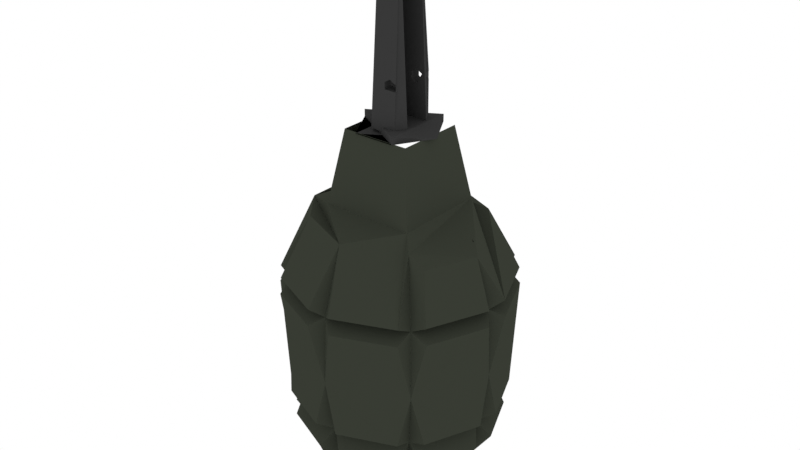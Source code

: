 # Source: F1_grenade_.blend  (saved by Blender 4.1.23; exported with 4.5.12 LTS)
import bpy
from mathutils import Matrix  # noqa: F401  (used for matrix-valued properties, if any)

bpy.ops.wm.read_factory_settings(use_empty=True)
scene = bpy.context.scene
scene.name = 'Scene'

# ---- collections
col_collection = bpy.data.collections.new('Collection'); scene.collection.children.link(col_collection)

# ---- materials (node trees are filled in below, after node groups)
mat_material = bpy.data.materials.new('Material')
mat_material_001 = bpy.data.materials.new('Material.001')
mat_material_002 = bpy.data.materials.new('Material.002')
mat_material_003 = bpy.data.materials.new('Material.003')

# ---- material node trees
mat_material.use_nodes = True; mat_material.node_tree.nodes.clear()
_N = mat_material.node_tree.nodes; _L = mat_material.node_tree.links
n0 = _N.new('ShaderNodeOutputMaterial'); n0.name = 'Material Output'; n0.location = (300, 300)
n1 = _N.new('ShaderNodeBsdfPrincipled'); n1.name = 'Principled BSDF'; n1.location = (10, 300)
n1.distribution = 'GGX'
n1.subsurface_method = 'BURLEY'
n1.inputs[0].default_value = (0.0396, 0.04445, 0.03323, 1.0)
n1.inputs[3].default_value = 1.45
n1.inputs[13].default_value = 0.0
n1.inputs[27].default_value = (0.0, 0.0, 0.0, 1.0)
n1.inputs[28].default_value = 1.0
_L.new(n1.outputs[0], n0.inputs[0])
n0.is_active_output = True
mat_material_001.use_nodes = True; mat_material_001.node_tree.nodes.clear()
_N = mat_material_001.node_tree.nodes; _L = mat_material_001.node_tree.links
n0 = _N.new('ShaderNodeOutputMaterial'); n0.name = 'Material Output'; n0.location = (300, 300)
n1 = _N.new('ShaderNodeBsdfPrincipled'); n1.name = 'Principled BSDF'; n1.location = (10, 300)
n1.distribution = 'GGX'
n1.subsurface_method = 'BURLEY'
n1.inputs[0].default_value = (0.03968, 0.03968, 0.03968, 1.0)
n1.inputs[3].default_value = 1.45
n1.inputs[13].default_value = 0.0
n1.inputs[27].default_value = (0.0, 0.0, 0.0, 1.0)
n1.inputs[28].default_value = 1.0
_L.new(n1.outputs[0], n0.inputs[0])
n0.is_active_output = True
mat_material_002.use_nodes = True; mat_material_002.node_tree.nodes.clear()
_N = mat_material_002.node_tree.nodes; _L = mat_material_002.node_tree.links
n0 = _N.new('ShaderNodeOutputMaterial'); n0.name = 'Material Output'; n0.location = (300, 300)
n1 = _N.new('ShaderNodeBsdfPrincipled'); n1.name = 'Principled BSDF'; n1.location = (10, 300)
n1.distribution = 'GGX'
n1.subsurface_method = 'BURLEY'
n1.inputs[0].default_value = (0.08001, 0.08001, 0.08001, 1.0)
n1.inputs[3].default_value = 1.45
n1.inputs[13].default_value = 0.0
n1.inputs[27].default_value = (0.0, 0.0, 0.0, 1.0)
n1.inputs[28].default_value = 1.0
_L.new(n1.outputs[0], n0.inputs[0])
n0.is_active_output = True
mat_material_003.use_nodes = True; mat_material_003.node_tree.nodes.clear()
_N = mat_material_003.node_tree.nodes; _L = mat_material_003.node_tree.links
n0 = _N.new('ShaderNodeOutputMaterial'); n0.name = 'Material Output'; n0.location = (300, 300)
n1 = _N.new('ShaderNodeBsdfPrincipled'); n1.name = 'Principled BSDF'; n1.location = (10, 300)
n1.distribution = 'GGX'
n1.subsurface_method = 'BURLEY'
n1.inputs[0].default_value = (0.06681, 0.06681, 0.06681, 1.0)
n1.inputs[3].default_value = 1.45
n1.inputs[13].default_value = 0.0
n1.inputs[27].default_value = (0.0, 0.0, 0.0, 1.0)
n1.inputs[28].default_value = 1.0
_L.new(n1.outputs[0], n0.inputs[0])
n0.is_active_output = True

# ---- world
world_world = bpy.data.worlds.new('World'); scene.world = world_world
world_world.use_nodes = True; world_world.node_tree.nodes.clear()
_N = world_world.node_tree.nodes; _L = world_world.node_tree.links
n0 = _N.new('ShaderNodeOutputWorld'); n0.name = 'World Output'; n0.location = (300, 300)
n1 = _N.new('ShaderNodeBackground'); n1.name = 'Background'; n1.location = (10, 300)
n1.inputs[0].default_value = (1.0, 1.0, 1.0, 1.0)
_L.new(n1.outputs[0], n0.inputs[0])
n0.is_active_output = True
world_world.color = (1.0, 1.0, 1.0)
world_world.use_sun_shadow = False
world_world.sun_shadow_jitter_overblur = 0.0

# ---- meshes
me_cylinder_001 = bpy.data.meshes.new('Cylinder.001')
me_cylinder_001.from_pydata([(0.0, 1.0, -0.6899), (0.0, 0.9674, -0.04299), (0.7071, 0.7071, -0.6899), (0.684, 0.684, -0.04299), (1.0, -4.371e-08, -0.6899), (0.9674, -4.195e-08, -0.04299), (0.7071, -0.7071, -0.6899), (0.684, -0.684, -0.04299), (-8.742e-08, -1.0, -0.6899), (-8.457e-08, -0.9674, -0.04299), (-0.7071, -0.7071, -0.6899), (-0.684, -0.684, -0.04299), (-1.0, 1.192e-08, -0.6899), (-0.9674, 1.187e-08, -0.04299), (-0.7071, 0.7071, -0.6899), (-0.684, 0.684, -0.04299), (0.0, 0.7738, 0.5648), (0.5472, 0.5472, 0.5648), (0.7738, -3.152e-08, 0.5648), (0.5472, -0.5472, 0.5648), (-6.765e-08, -0.7738, 0.5648), (-0.5472, -0.5472, 0.5648), (-0.7738, 1.153e-08, 0.5648), (-0.5472, 0.5472, 0.5648), (0.4386, 0.4386, 0.6771), (0.4386, -0.4386, 0.6771), (-0.4386, -0.4386, 0.6771), (-0.4386, 0.4386, 0.6771), (0.325, 0.325, 1.358), (0.325, -0.325, 1.358), (-0.325, -0.325, 1.358), (-0.325, 0.325, 1.358), (-8.346e-09, 0.8816, -1.232), (0.6234, 0.6234, -1.232), (0.8816, -3.733e-08, -1.232), (0.6234, -0.6234, -1.232), (-8.542e-08, -0.8816, -1.232), (-0.6234, -0.6234, -1.232), (-0.8816, 1.172e-08, -1.232), (-0.6234, 0.6234, -1.232), (-1.82e-08, 0.588, -1.965), (0.4158, 0.4158, -1.965), (0.588, -2.15e-08, -1.965), (0.4158, -0.4158, -1.965), (-6.96e-08, -0.588, -1.965), (-0.4158, -0.4158, -1.965), (-0.588, 1.121e-08, -1.965), (-0.4158, 0.4158, -1.965), (0.588, -2.15e-08, -2.129), (-7.907e-08, -0.588, -2.129), (-0.4158, -0.4158, -2.129), (-0.4158, 0.4158, -2.129), (0.1182, 1.063, -0.1263), (0.6684, 0.8355, -0.1263), (0.8355, 0.6684, -0.1263), (1.063, 0.1182, -0.1263), (1.063, -0.1182, -0.1263), (0.8355, -0.6684, -0.1263), (0.6684, -0.8355, -0.1263), (0.1182, -1.063, -0.1263), (-0.1182, -1.063, -0.1263), (-0.6684, -0.8355, -0.1263), (-0.8355, -0.6684, -0.1263), (-1.063, -0.1182, -0.1263), (-0.1137, 1.053, 0.02875), (-0.6639, 0.8247, 0.02875), (-1.063, 0.1182, -0.1263), (-0.8355, 0.6684, -0.1263), (-0.6684, 0.8355, -0.1263), (-0.1182, 1.063, -0.1263), (-1.012, -0.1163, -1.164), (-0.7979, -0.6335, -1.164), (0.6639, 0.8247, 0.02875), (0.1137, 1.053, 0.02875), (0.8247, -0.6639, 0.02875), (1.053, -0.1137, 0.02875), (0.915, -0.1137, 0.488), (0.7274, -0.5666, 0.488), (-1.053, -0.1137, 0.02875), (-0.8247, -0.6639, 0.02875), (-0.915, -0.1137, 0.488), (0.1137, -1.053, 0.02875), (0.6639, -0.8247, 0.02875), (-0.8247, 0.6639, 0.02875), (-1.053, 0.1137, 0.02875), (-0.915, 0.1137, 0.488), (-0.7274, 0.5666, 0.488), (1.053, 0.1137, 0.02875), (0.8247, 0.6639, 0.02875), (-0.6639, -0.8247, 0.02875), (-0.1137, -1.053, 0.02875), (0.11, 0.9747, -1.429), (0.6114, 0.767, -1.429), (0.1163, -1.012, -1.164), (0.6335, -0.7979, -1.164), (-0.7979, 0.6335, -1.164), (-1.012, 0.1163, -1.164), (1.012, 0.1163, -1.164), (0.7979, 0.6335, -1.164), (-0.6335, -0.7979, -1.164), (-0.1163, -1.012, -1.164), (-0.1163, 1.012, -1.164), (-0.6335, 0.7979, -1.164), (0.6335, 0.7979, -1.164), (0.1163, 1.012, -1.164), (0.7979, -0.6335, -1.164), (1.012, -0.1163, -1.164), (-0.6114, 0.767, -1.429), (-0.11, 0.9747, -1.429), (-0.767, -0.6114, -1.429), (-0.9747, -0.11, -1.429), (0.6114, -0.767, -1.429), (0.11, -0.9747, -1.429), (0.767, 0.6114, -1.429), (0.9747, 0.11, -1.429), (-0.9747, 0.11, -1.429), (-0.767, 0.6114, -1.429), (-0.11, -0.9747, -1.429), (-0.6114, -0.767, -1.429), (-0.11, -0.7794, -1.887), (0.9747, -0.11, -1.429), (0.767, -0.6114, -1.429), (0.3678, 1.043e-07, 1.343), (-0.1839, -0.3185, 1.343), (-0.1839, 0.3185, 1.343), (0.1261, -0.2184, 1.382), (-0.1261, -0.2184, 1.382), (-0.1261, 0.2184, 1.382), (0.1261, 0.2184, 1.382), (0.0862, -0.1493, 3.006), (-0.0862, -0.1493, 3.006), (-0.1724, 2.98e-08, 3.006), (-0.0862, 0.1493, 3.006), (0.0862, 0.1493, 3.006), (-0.07189, 0.1207, 3.006), (0.1823, 0.1211, 1.382), (-0.07189, 0.1211, 1.382), (0.1027, 0.1207, 3.006), (-0.07189, -0.1207, 3.006), (-0.07189, -0.1211, 1.382), (0.1823, -0.1211, 1.382), (0.1027, -0.1207, 3.006), (0.07619, -0.2184, 1.847), (0.07619, 0.121, 1.847), (0.07619, -0.121, 1.847), (0.07619, 0.2184, 1.847), (0.02172, 0.121, 1.815), (0.02172, -0.2184, 1.815), (0.02172, -0.121, 1.815), (0.02172, 0.2184, 1.815), (0.02172, 0.121, 1.752), (0.02172, -0.2184, 1.752), (0.02172, -0.121, 1.752), (0.02172, 0.2184, 1.752), (0.07619, 0.121, 1.721), (0.07619, 0.2184, 1.721), (0.1261, -0.2184, 1.75), (0.1307, -0.121, 1.752), (0.1307, 0.2106, 1.752), (0.1261, 0.2184, 1.75), (0.1307, -0.2106, 1.752), (0.1307, 0.121, 1.815), (0.1307, 0.2106, 1.815), (0.1307, -0.2106, 1.815), (0.1261, -0.2184, 1.818), (0.1261, 0.2184, 1.818), (-0.2522, -7.451e-08, 1.382), (0.1956, -0.3388, 1.419), (-0.3912, -1.639e-07, 1.419), (0.1956, 0.3388, 1.353), (0.3912, 1.043e-07, 1.353), (-0.1956, -0.3388, 1.353), (-0.3912, -1.639e-07, 1.353), (-0.1956, 0.3388, 1.353), (0.1956, -0.3388, 1.353), (0.3678, 5.96e-08, 1.343), (-0.1839, -0.3185, 1.343), (-0.1839, 0.3185, 1.343), (0.1956, 0.3388, 1.419)], [(124, 122), (123, 124), (122, 123)], [(28, 29, 25, 24), (21, 89, 90, 20, 9, 81, 82, 19, 25, 29, 30, 26, 27, 23, 86, 85, 84, 13, 22, 80, 78, 79, 11), (30, 31, 27, 26), (0, 52, 53, 2, 103, 104), (1, 52, 0), (3, 53, 52, 1), (2, 53, 3), (2, 54, 55, 4, 97, 98), (3, 54, 2), (5, 55, 54, 3), (4, 55, 5), (4, 56, 57, 6, 105, 106), (5, 56, 4), (7, 57, 56, 5), (6, 57, 7), (6, 58, 59, 8, 93, 94), (7, 58, 6), (9, 59, 58, 7), (8, 59, 9), (8, 60, 61, 10, 99, 100), (9, 60, 8), (11, 61, 60, 9), (10, 61, 11), (10, 62, 63, 12, 70, 71), (11, 62, 10), (13, 63, 62, 11), (12, 63, 13), (65, 23, 27, 31, 30, 29, 28, 24, 25, 19, 77, 76, 75, 5, 18, 87, 88, 3, 17, 72, 73, 16, 1, 64), (15, 65, 64, 1), (23, 65, 15), (12, 66, 67, 14, 95, 96), (13, 66, 12), (15, 67, 66, 13), (14, 67, 15), (14, 68, 69, 0, 101, 102), (15, 68, 14), (1, 69, 68, 15), (0, 69, 1), (38, 70, 12), (37, 71, 70, 38), (10, 71, 37), (1, 73, 72, 3), (16, 73, 1), (3, 72, 17), (74, 75, 76, 77), (5, 75, 74, 7), (7, 74, 77, 19), (11, 79, 78, 13), (13, 78, 80, 22), (136, 134, 138, 139), (7, 82, 81, 9), (19, 82, 7), (83, 84, 85, 86), (13, 84, 83, 15), (15, 83, 86, 23), (3, 88, 87, 5), (5, 87, 18), (9, 90, 89, 11), (20, 90, 9), (11, 89, 21), (33, 92, 91, 32), (41, 92, 33), (32, 91, 40), (36, 93, 8), (35, 94, 93, 36), (6, 94, 35), (39, 95, 14), (38, 96, 95, 39), (12, 96, 38), (34, 97, 4), (33, 98, 97, 34), (2, 98, 33), (37, 99, 10), (36, 100, 99, 37), (8, 100, 36), (32, 101, 0), (39, 102, 101, 32), (14, 102, 39), (33, 103, 2), (32, 104, 103, 33), (0, 104, 32), (35, 105, 6), (34, 106, 105, 35), (4, 106, 34), (32, 108, 107, 39), (113, 114, 42, 48, 49, 50, 51, 47, 107, 108, 32, 40, 91, 92, 41, 33), (39, 107, 47), (38, 110, 109, 37), (46, 110, 38), (37, 109, 45), (36, 112, 111, 35), (44, 112, 36), (131, 132, 133, 165, 145, 149, 153, 155, 159, 128, 127, 166), (34, 114, 113, 33), (42, 114, 34), (39, 116, 115, 38), (47, 116, 39), (42, 120, 121, 43, 35, 111, 112, 44, 49, 48), (37, 118, 117, 36), (44, 119, 117, 118, 37, 45, 109, 110, 46, 38, 115, 116, 47, 51, 50, 49), (36, 117, 119, 44), (35, 121, 120, 34), (43, 121, 35), (34, 120, 42), (175, 177, 176, 171, 172, 173, 169, 170), (125, 156, 151, 147, 142, 164, 129, 130, 131, 166, 126), (162, 158, 159, 155, 154, 161), (133, 137, 135, 128, 159, 158, 162, 165), (131, 130, 129, 141, 138, 134, 137, 133, 132), (140, 141, 129, 164, 163, 160, 156, 125), (142, 144, 157, 160, 163, 164), (152, 148, 144, 142, 147, 151), (166, 126, 125, 128, 127), (154, 155, 153, 150), (173, 172, 168, 178, 169), (149, 145, 143, 146, 150, 153), (139, 138, 148, 152), (160, 157, 152, 151, 156), (135, 137, 134, 136, 146, 143, 161, 154), (166, 127, 128, 135, 136, 139, 140, 125, 126), (143, 145, 165, 162, 161), (150, 146, 136, 135, 154), (174, 170, 169, 178, 167), (171, 174, 167, 168, 172), (175, 170, 174, 171, 176), (167, 178, 168), (144, 148, 138, 141, 140, 139, 152, 157)])
me_cylinder_001.polygons.foreach_set('material_index', [0, 0, 0, 0, 0, 0, 0, 0, 0, 0, 0, 0, 0, 0, 0, 0, 0, 0, 0, 0, 0, 0, 0, 0, 0, 0, 0, 0, 0, 0, 0, 0, 0, 0, 0, 0, 0, 0, 0, 0, 0, 0, 0, 0, 0, 0, 0, 0, 0, 1, 0, 0, 0, 0, 0, 0, 0, 0, 0, 0, 0, 0, 0, 0, 0, 0, 0, 0, 0, 0, 0, 0, 0, 0, 0, 0, 0, 0, 0, 0, 0, 0, 0, 0, 0, 0, 0, 0, 0, 0, 0, 0, 1, 0, 0, 0, 0, 0, 0, 0, 0, 0, 0, 0, 1, 1, 1, 1, 1, 1, 1, 1, 1, 1, 1, 1, 1, 1, 1, 1, 1, 1, 1, 1, 1, 1, 1])
_uv = me_cylinder_001.uv_layers.new(name='UVMap')
_uv.uv.foreach_set('vector', [0.875, 1.0, 0.625, 1.0, 0.625, 1.0, 0.875, 1.0, 0.375, 1.0, 0.375, 1.0, 0.5, 1.0, 0.5, 1.0, 0.5, 1.0, 0.5, 1.0, 0.625, 1.0, 0.625, 1.0, 0.625, 1.0, 0.625, 1.0, 0.375, 1.0, 0.375, 1.0, 0.125, 1.0, 0.125, 1.0, 0.125, 1.0, 0.25, 1.0, 0.25, 1.0, 0.25, 1.0, 0.25, 1.0, 0.25, 1.0, 0.25, 1.0, 0.375, 1.0, 0.375, 1.0, 0.375, 1.0, 0.125, 1.0, 0.125, 1.0, 0.375, 1.0, 1.0, 0.5, 1.0, 1.0, 0.875, 1.0, 0.875, 0.5, 0.875, 0.5, 1.0, 0.5, 1.0, 1.0, 1.0, 1.0, 1.0, 0.5, 0.875, 1.0, 0.875, 1.0, 1.0, 1.0, 1.0, 1.0, 0.875, 0.5, 0.875, 1.0, 0.875, 1.0, 0.875, 0.5, 0.875, 1.0, 0.75, 1.0, 0.75, 0.5, 0.75, 0.5, 0.875, 0.5, 0.875, 1.0, 0.875, 1.0, 0.875, 0.5, 0.75, 1.0, 0.75, 1.0, 0.875, 1.0, 0.875, 1.0, 0.75, 0.5, 0.75, 1.0, 0.75, 1.0, 0.75, 0.5, 0.75, 1.0, 0.625, 1.0, 0.625, 0.5, 0.625, 0.5, 0.75, 0.5, 0.75, 1.0, 0.75, 1.0, 0.75, 0.5, 0.625, 1.0, 0.625, 1.0, 0.75, 1.0, 0.75, 1.0, 0.625, 0.5, 0.625, 1.0, 0.625, 1.0, 0.625, 0.5, 0.625, 1.0, 0.5, 1.0, 0.5, 0.5, 0.5, 0.5, 0.625, 0.5, 0.625, 1.0, 0.625, 1.0, 0.625, 0.5, 0.5, 1.0, 0.5, 1.0, 0.625, 1.0, 0.625, 1.0, 0.5, 0.5, 0.5, 1.0, 0.5, 1.0, 0.5, 0.5, 0.5, 1.0, 0.375, 1.0, 0.375, 0.5, 0.375, 0.5, 0.5, 0.5, 0.5, 1.0, 0.5, 1.0, 0.5, 0.5, 0.375, 1.0, 0.375, 1.0, 0.5, 1.0, 0.5, 1.0, 0.375, 0.5, 0.375, 1.0, 0.375, 1.0, 0.375, 0.5, 0.375, 1.0, 0.25, 1.0, 0.25, 0.5, 0.25, 0.5, 0.375, 0.5, 0.375, 1.0, 0.375, 1.0, 0.375, 0.5, 0.25, 1.0, 0.25, 1.0, 0.375, 1.0, 0.375, 1.0, 0.25, 0.5, 0.25, 1.0, 0.25, 1.0, 0.125, 1.0, 0.125, 1.0, 0.125, 1.0, 0.08029, 0.4197, 0.08029, 0.08029, 0.4197, 0.08029, 0.875, 1.0, 0.875, 1.0, 0.625, 1.0, 0.625, 1.0, 0.625, 1.0, 0.75, 1.0, 0.75, 1.0, 0.75, 1.0, 0.75, 1.0, 0.75, 1.0, 0.875, 1.0, 0.875, 1.0, 0.875, 1.0, 0.875, 1.0, 1.0, 1.0, 0.0, 1.0, 0.0, 1.0, 0.0, 1.0, 0.125, 1.0, 0.125, 1.0, 0.0, 1.0, 0.0, 1.0, 0.125, 1.0, 0.125, 1.0, 0.125, 1.0, 0.25, 0.5, 0.25, 1.0, 0.125, 1.0, 0.125, 0.5, 0.125, 0.5, 0.25, 0.5, 0.25, 1.0, 0.25, 1.0, 0.25, 0.5, 0.125, 1.0, 0.125, 1.0, 0.25, 1.0, 0.25, 1.0, 0.125, 0.5, 0.125, 1.0, 0.125, 1.0, 0.125, 0.5, 0.125, 1.0, 0.0, 1.0, 0.0, 0.5, 0.0, 0.5, 0.125, 0.5, 0.125, 1.0, 0.125, 1.0, 0.125, 0.5, 0.0, 1.0, 0.0, 1.0, 0.125, 1.0, 0.125, 1.0, 0.0, 0.5, 0.0, 1.0, 0.0, 1.0, 0.25, 0.5, 0.25, 0.5, 0.25, 0.5, 0.375, 0.5, 0.375, 0.5, 0.25, 0.5, 0.25, 0.5, 0.375, 0.5, 0.375, 0.5, 0.375, 0.5, 1.0, 1.0, 1.0, 1.0, 0.875, 1.0, 0.875, 1.0, 1.0, 1.0, 1.0, 1.0, 1.0, 1.0, 0.875, 1.0, 0.875, 1.0, 0.875, 1.0, 0.625, 1.0, 0.75, 1.0, 0.75, 1.0, 0.625, 1.0, 0.75, 1.0, 0.75, 1.0, 0.625, 1.0, 0.625, 1.0, 0.625, 1.0, 0.625, 1.0, 0.625, 1.0, 0.625, 1.0, 0.375, 1.0, 0.375, 1.0, 0.25, 1.0, 0.25, 1.0, 0.25, 1.0, 0.25, 1.0, 0.25, 1.0, 0.25, 1.0, 0.4783, 1.0, 0.2527, 0.05446, 0.4207, 0.3455, 0.5799, 1.0, 0.625, 1.0, 0.625, 1.0, 0.5, 1.0, 0.5, 1.0, 0.625, 1.0, 0.625, 1.0, 0.625, 1.0, 0.125, 1.0, 0.25, 1.0, 0.25, 1.0, 0.125, 1.0, 0.25, 1.0, 0.25, 1.0, 0.125, 1.0, 0.125, 1.0, 0.125, 1.0, 0.125, 1.0, 0.125, 1.0, 0.125, 1.0, 0.875, 1.0, 0.875, 1.0, 0.75, 1.0, 0.75, 1.0, 0.75, 1.0, 0.75, 1.0, 0.75, 1.0, 0.5, 1.0, 0.5, 1.0, 0.375, 1.0, 0.375, 1.0, 0.5, 1.0, 0.5, 1.0, 0.5, 1.0, 0.375, 1.0, 0.375, 1.0, 0.375, 1.0, 0.875, 0.5, 0.875, 0.5, 1.0, 0.5, 1.0, 0.5, 0.875, 0.5, 0.875, 0.5, 0.875, 0.5, 1.0, 0.5, 1.0, 0.5, 1.0, 0.5, 0.5, 0.5, 0.5, 0.5, 0.5, 0.5, 0.625, 0.5, 0.625, 0.5, 0.5, 0.5, 0.5, 0.5, 0.625, 0.5, 0.625, 0.5, 0.625, 0.5, 0.125, 0.5, 0.125, 0.5, 0.125, 0.5, 0.25, 0.5, 0.25, 0.5, 0.125, 0.5, 0.125, 0.5, 0.25, 0.5, 0.25, 0.5, 0.25, 0.5, 0.75, 0.5, 0.75, 0.5, 0.75, 0.5, 0.875, 0.5, 0.875, 0.5, 0.75, 0.5, 0.75, 0.5, 0.875, 0.5, 0.875, 0.5, 0.875, 0.5, 0.375, 0.5, 0.375, 0.5, 0.375, 0.5, 0.5, 0.5, 0.5, 0.5, 0.375, 0.5, 0.375, 0.5, 0.5, 0.5, 0.5, 0.5, 0.5, 0.5, 0.0, 0.5, 0.0, 0.5, 0.0, 0.5, 0.125, 0.5, 0.125, 0.5, 0.0, 0.5, 0.0, 0.5, 0.125, 0.5, 0.125, 0.5, 0.125, 0.5, 0.875, 0.5, 0.875, 0.5, 0.875, 0.5, 1.0, 0.5, 1.0, 0.5, 0.875, 0.5, 0.875, 0.5, 1.0, 0.5, 1.0, 0.5, 1.0, 0.5, 0.625, 0.5, 0.625, 0.5, 0.625, 0.5, 0.75, 0.5, 0.75, 0.5, 0.625, 0.5, 0.625, 0.5, 0.75, 0.5, 0.75, 0.5, 0.75, 0.5, 0.0, 0.5, 0.0, 0.5, 0.125, 0.5, 0.125, 0.5, 0.875, 0.5, 0.75, 0.5, 0.75, 0.5, 0.75, 0.5, 0.5, 0.5, 0.375, 0.5, 0.125, 0.5, 0.125, 0.5, 0.125, 0.5, 0.0, 0.5, 0.0, 0.5, 1.0, 0.5, 1.0, 0.5, 0.875, 0.5, 0.875, 0.5, 0.875, 0.5, 0.125, 0.5, 0.125, 0.5, 0.125, 0.5, 0.25, 0.5, 0.25, 0.5, 0.375, 0.5, 0.375, 0.5, 0.25, 0.5, 0.25, 0.5, 0.25, 0.5, 0.375, 0.5, 0.375, 0.5, 0.375, 0.5, 0.5, 0.5, 0.5, 0.5, 0.625, 0.5, 0.625, 0.5, 0.5, 0.5, 0.5, 0.5, 0.5, 0.5, 0.6667, 1.0, 0.5, 1.0, 0.3333, 1.0, 0.3333, 1.0, 0.3663, 1.0, 0.4023, 1.0, 0.4023, 1.0, 0.3663, 1.0, 0.3333, 1.0, 0.3333, 1.0, 0.5, 1.0, 0.6667, 1.0, 0.75, 0.5, 0.75, 0.5, 0.875, 0.5, 0.875, 0.5, 0.75, 0.5, 0.75, 0.5, 0.75, 0.5, 0.125, 0.5, 0.125, 0.5, 0.25, 0.5, 0.25, 0.5, 0.125, 0.5, 0.125, 0.5, 0.125, 0.5, 0.75, 0.5, 0.75, 0.5, 0.625, 0.5, 0.625, 0.5, 0.625, 0.5, 0.625, 0.5, 0.5, 0.5, 0.5, 0.5, 0.5, 0.5, 0.75, 0.5, 0.375, 0.5, 0.375, 0.5, 0.5, 0.5, 0.5, 0.5, 0.5, 0.5, 0.5, 0.5, 0.5, 0.5, 0.375, 0.5, 0.375, 0.5, 0.375, 0.5, 0.375, 0.5, 0.25, 0.5, 0.25, 0.5, 0.25, 0.5, 0.25, 0.5, 0.125, 0.5, 0.125, 0.5, 0.125, 0.5, 0.375, 0.5, 0.5, 0.5, 0.5, 0.5, 0.5, 0.5, 0.5, 0.5, 0.5, 0.5, 0.625, 0.5, 0.625, 0.5, 0.75, 0.5, 0.75, 0.5, 0.625, 0.5, 0.625, 0.5, 0.625, 0.5, 0.75, 0.5, 0.75, 0.5, 0.75, 0.5, 0.6667, 1.0, -8.941e-08, 1.0, 0.3333, 1.0, 0.3333, 1.0, 0.1667, 1.0, 1.0, 1.0, 0.8333, 1.0, 0.6667, 1.0, 1.0, 1.0, 1.0, 1.0, 0.931, 1.0, 0.931, 1.0, 0.967, 1.0, 1.0, 1.0, 1.0, 1.0, 0.8333, 1.0, 0.6667, 1.0, 0.6667, 1.0, 0.8333, 1.0, 0.1667, 0.8626, 0.3333, 0.8626, 0.3472, 0.8668, 0.5, 0.8668, 0.5, 0.8147, 0.1667, 0.8147, 0.3333, 1.0, 0.3014, 1.0, 0.2591, 1.0, 0.3333, 1.0, 0.3333, 1.0, 0.3273, 1.0, 0.3273, 1.0, 0.3333, 1.0, 0.4578, 0.13, 0.4578, 0.37, 0.25, 0.49, 0.2102, 0.467, 0.4207, 0.3455, 0.2527, 0.05446, 0.04215, 0.176, 0.04215, 0.13, 0.25, 0.01, 0.07424, 1.0, 0.03194, 1.0, -8.941e-08, 1.0, -8.941e-08, 1.0, 0.006004, 1.0, 0.006004, 1.0, -8.941e-08, 1.0, -8.941e-08, 1.0, -8.941e-08, 0.6332, -8.941e-08, 0.6853, 0.3333, 0.6853, 0.3333, 0.6375, 0.1667, 0.6375, 0.1528, 0.6332, 0.6667, 0.6853, 0.8333, 0.6853, 1.0, 0.6853, 1.0, 0.6332, 0.8333, 0.6332, 0.6667, 0.6332, 0.6667, 1.0, 0.8333, 1.0, -8.941e-08, 1.0, 0.3333, 1.0, 0.5, 1.0, 0.5, 0.8147, 0.5, 0.8668, 0.6667, 0.8668, 0.6667, 0.8147, -8.941e-08, 1.0, 0.1667, 1.0, 0.1667, 1.0, 0.8333, 1.0, 0.8333, 1.0, 0.8333, 0.8668, 1.0, 0.8668, 1.0, 0.8147, 0.8333, 0.8147, 0.6667, 0.8147, 0.6667, 0.8668, 0.5799, 1.0, 0.4207, 0.3455, 0.3667, 0.8908, 0.3706, 0.9069, 0.3333, 0.6375, 0.3333, 0.6853, 0.6667, 0.6853, 0.6667, 0.6332, 0.3472, 0.6332, 0.2591, 1.0, 0.3014, 1.0, 0.2527, 0.05446, 0.4783, 1.0, 0.3599, 0.8423, 0.3237, 0.8875, 0.2912, 0.9481, 0.3309, 0.9177, 0.6667, 1.0, 0.5, 1.0, 0.3333, 1.0, 0.2591, 1.0, 0.4783, 1.0, 0.5799, 1.0, 0.07424, 1.0, -8.941e-08, 1.0, 0.8333, 1.0, -8.941e-08, 0.8147, -8.941e-08, 0.8668, 0.1528, 0.8668, 0.1667, 0.8626, 0.1667, 0.8147, 0.3654, 0.8656, 0.3599, 0.8423, 0.4783, 1.0, 0.2591, 1.0, 0.3309, 0.9177, 0.5, 1.0, 0.6667, 1.0, 0.8333, 1.0, 0.8333, 1.0, 0.5, 1.0, 0.3333, 1.0, 0.5, 1.0, 0.5, 1.0, 0.1667, 1.0, 0.1667, 1.0, 0.6667, 1.0, 0.6667, 1.0, 0.5, 1.0, 0.3333, 1.0, 0.3333, 1.0, 0.5, 1.0, 0.8333, 1.0, 0.1667, 1.0, 0.2659, 0.9221, 0.3667, 0.8908, 0.4207, 0.3455, 0.03194, 1.0, 0.07424, 1.0, 0.5799, 1.0, 0.3706, 0.9069, 0.1692, 0.969])
me_cylinder_001.materials.append(mat_material)
me_cylinder_001.materials.append(mat_material_001)
me_cylinder_001.materials.append(mat_material_002)
me_cylinder_001.materials.append(mat_material_003)
me_cylinder_001.use_remesh_preserve_volume = False
me_cylinder_001.use_remesh_preserve_attributes = False
me_cylinder_001.use_mirror_vertex_groups = False
me_cylinder_001.update()
arm_armature = bpy.data.armatures.new('Armature')  # bones are not reproduced

# ---- objects
ob_armature = bpy.data.objects.new('Armature', arm_armature)
ob_cylinder_001 = bpy.data.objects.new('Cylinder.001', me_cylinder_001)

# ---- transforms, parenting, visibility, modifiers, constraints
ob_armature.location = (-0.136, 1.095e-07, 0.2302)
ob_armature.scale = (0.8364, 0.8364, 0.8364)
ob_armature.show_in_front = True
ob_armature.lineart.crease_threshold = 0.0
ob_cylinder_001.parent = ob_armature
ob_cylinder_001.matrix_parent_inverse = Matrix(((1.196, -0.0, 0.0, 0.1626), (-0.0, 1.196, -0.0, -1.31e-07), (0.0, 0.0, 1.196, -0.2752), (-0.0, 0.0, -0.0, 1.0)))
ob_cylinder_001.location = (-0.07525, 1.112e-07, -0.3243)
ob_cylinder_001.scale = (0.787, 0.787, 0.787)
ob_cylinder_001.lineart.crease_threshold = 0.0
_vg = ob_cylinder_001.vertex_groups.new(name='Grenade')
_vg.add([0, 1, 2, 3, 4, 5, 6, 7, 8, 9, 10, 11, 12, 13, 14, 15, 16, 17, 18, 19, 20, 21, 22, 23, 24, 25, 26, 27, 28, 29, 30, 31, 32, 33, 34, 35, 36, 37, 38, 39, 40, 41, 42, 43, 44, 45, 46, 47, 48, 49, 50, 51, 52, 53, 54, 55, 56, 57, 58, 59, 60, 61, 62, 63, 64, 65, 66, 67, 68, 69, 70, 71, 72, 73, 74, 75, 76, 77, 78, 79, 80, 81, 82, 83, 84, 85, 86, 87, 88, 89, 90, 91, 92, 93, 94, 95, 96, 97, 98, 99, 100, 101, 102, 103, 104, 105, 106, 107, 108, 109, 110, 111, 112, 113, 114, 115, 116, 117, 118, 119, 120, 121, 122, 123, 124, 125, 126, 127, 128, 129, 130, 131, 132, 133, 134, 135, 136, 137, 138, 139, 140, 141, 142, 143, 144, 145, 146, 147, 148, 149, 150, 151, 152, 153, 154, 155, 156, 157, 158, 159, 160, 161, 162, 163, 164, 165, 166, 167, 168, 169, 170, 171, 172, 173, 174, 175, 176, 177, 178], 1.0, 'REPLACE')
_vg = ob_cylinder_001.vertex_groups.new(name='Handle')
_vg = ob_cylinder_001.vertex_groups.new(name='pinpull')
_vg = ob_cylinder_001.vertex_groups.new(name='pinswing')
_m = ob_cylinder_001.modifiers.new('Armature', 'ARMATURE')
_m.object = ob_armature
_m.vertex_group = 'Grenade'

# ---- collection membership
col_collection.objects.link(ob_armature)
col_collection.objects.link(ob_cylinder_001)

# ---- scene / render settings (as saved in the file)
scene.frame_start = 1; scene.frame_end = 250; scene.frame_set(29)
scene.render.engine = 'CYCLES'
scene.render.image_settings.color_depth = '16'
scene.render.resolution_x = 3840
scene.render.resolution_y = 2160
scene.cycles.use_denoising = False
scene.cycles.samples = 350
scene.cycles.sampling_pattern = 'TABULATED_SOBOL'
scene.cycles.use_adaptive_sampling = False
scene.cycles.use_light_tree = False
scene.eevee.taa_render_samples = 250
scene.eevee.use_gtao = True
scene.eevee.gtao_quality = 0.0
scene.eevee.gtao_distance = 1.83
scene.eevee.fast_gi_quality = 0.0
scene.eevee.light_threshold = 0.0
scene.eevee.ray_tracing_options.trace_max_roughness = 0.0
scene.view_settings.view_transform = 'Standard'
bpy.context.view_layer.update()

# ---- added for rendering (the .blend has no active camera): camera
cam_auto = bpy.data.cameras.new('AutoCamera')
cam_auto.lens = 50.0
cam_auto.sensor_width = 36.0
cam_auto.clip_end = 1000.0
ob_auto_camera = bpy.data.objects.new('AutoCamera', cam_auto)
scene.collection.objects.link(ob_auto_camera)
ob_auto_camera.location = (4.25821, -5.20016, 3.48766)
ob_auto_camera.rotation_euler = (1.09748, -7.21219e-08, 0.694738)
scene.camera = ob_auto_camera
bpy.context.view_layer.update()
